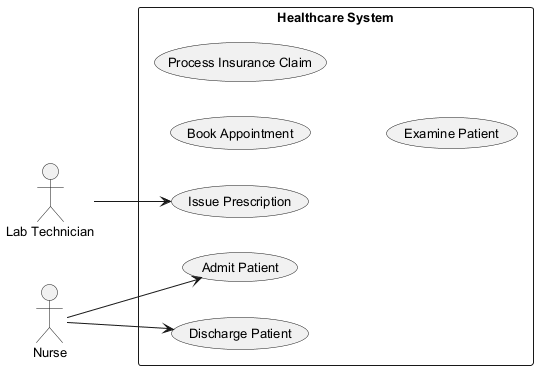

The diagram above was rendered by PlantUML. Its source (embedded in the PNG):
@startuml
skinparam monochrome true
skinparam defaultFontSize 13
left to right direction
actor "Lab Technician" as LT
actor "Nurse" as N
rectangle "Healthcare System" {
  usecase "Book Appointment" as UC_BookAppointment
  usecase "Process Insurance Claim" as UC_ProcessInsuranceClaim
  usecase "Examine Patient" as UC_ExaminePatient
  usecase "Issue Prescription" as UC_IssuePrescription
  usecase "Admit Patient" as UC_AdmitPatient
  usecase "Discharge Patient" as UC_DischargePatient
}
LT --> UC_IssuePrescription
N --> UC_AdmitPatient
N --> UC_DischargePatient
@enduml